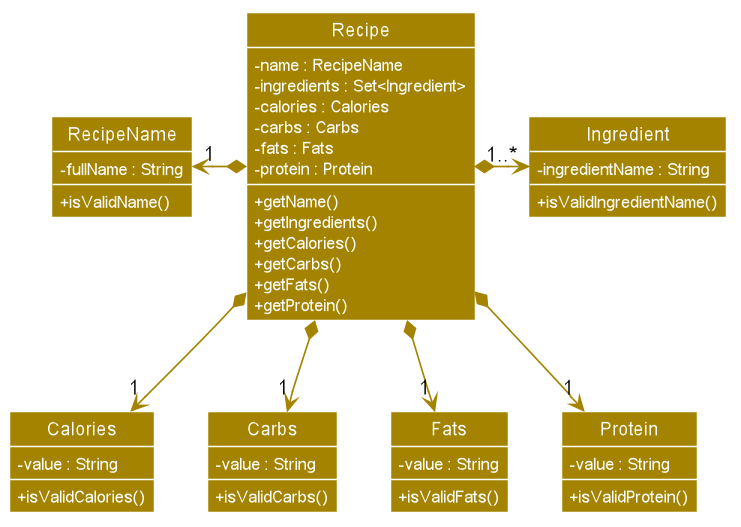

The diagram above was rendered by PlantUML. Its source (embedded in the PNG):
@startuml








skinparam BackgroundColor #FFFFFFF

skinparam Shadowing false

skinparam Class {
    FontColor #FFFFFF
    BorderThickness 1
    BorderColor #FFFFFF
    StereotypeFontColor #FFFFFF
    FontName Arial
}

skinparam Actor {
    BorderColor #000000
    Color #000000
    FontName Arial
}

skinparam Sequence {
    MessageAlign center
    BoxFontSize 15
    BoxPadding 0
    BoxFontColor #FFFFFF
    FontName Arial
}

skinparam Participant {
    FontColor #FFFFFFF
    Padding 20
}

skinparam MinClassWidth 50
skinparam ParticipantPadding 10
skinparam Shadowing false
skinparam DefaultTextAlignment center
skinparam packageStyle Rectangle

hide footbox
hide members
hide circle
skinparam arrowThickness 1.1
skinparam arrowColor #A38300
skinparam classBackgroundColor #A38300
skinparam classAttributeIconSize 0
skinparam classAttributeFontColor #FFFFFF


Class Recipe {
 - name : RecipeName
 - ingredients : Set<Ingredient>
 - calories : Calories
 - carbs : Carbs
 - fats : Fats
 - protein : Protein
 + getName()
 + getIngredients()
 + getCalories()
 + getCarbs()
 + getFats()
 + getProtein()
}

Class RecipeName {
 - fullName : String
 + isValidName()
}

Class Ingredient {
 - ingredientName : String
 + isValidIngredientName()
}

Class Calories {
 - value : String
 + isValidCalories()
}

Class Carbs {
 - value : String
 + isValidCarbs()
}

Class Fats {
 - value : String
 + isValidFats()
}

Class Protein {
 - value : String
 + isValidProtein()
}

Recipe *-left-> "1" RecipeName
Recipe *-right-> "1..*" Ingredient
Recipe *-down-> "1" Calories
Recipe *-down-> "1" Carbs
Recipe *-down-> "1" Fats
Recipe *-down-> "1" Protein

show members
@enduml